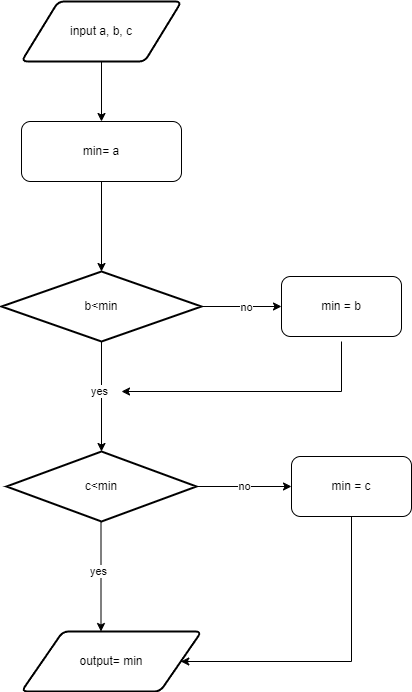

The diagram above was exported from draw.io. Its source (the exported page's mxGraphModel, read from the mxfile embedded in the PNG):
<mxGraphModel dx="1434" dy="780" grid="1" gridSize="10" guides="1" tooltips="1" connect="1" arrows="1" fold="1" page="1" pageScale="1" pageWidth="827" pageHeight="1169" math="0" shadow="0">
  <root>
    <mxCell id="0" />
    <mxCell id="1" parent="0" />
    <mxCell id="UJeIBpRdhFyGiaTFlSqc-6" value="" style="edgeStyle=orthogonalEdgeStyle;rounded=0;orthogonalLoop=1;jettySize=auto;html=1;" edge="1" parent="1" source="UJeIBpRdhFyGiaTFlSqc-1" target="UJeIBpRdhFyGiaTFlSqc-4">
      <mxGeometry relative="1" as="geometry" />
    </mxCell>
    <mxCell id="UJeIBpRdhFyGiaTFlSqc-1" value="min= a" style="rounded=1;whiteSpace=wrap;html=1;" vertex="1" parent="1">
      <mxGeometry x="360" y="240" width="160" height="60" as="geometry" />
    </mxCell>
    <mxCell id="UJeIBpRdhFyGiaTFlSqc-3" value="" style="edgeStyle=orthogonalEdgeStyle;rounded=0;orthogonalLoop=1;jettySize=auto;html=1;" edge="1" parent="1" source="UJeIBpRdhFyGiaTFlSqc-2" target="UJeIBpRdhFyGiaTFlSqc-1">
      <mxGeometry relative="1" as="geometry" />
    </mxCell>
    <mxCell id="UJeIBpRdhFyGiaTFlSqc-2" value="input a, b, c" style="shape=parallelogram;html=1;strokeWidth=2;perimeter=parallelogramPerimeter;whiteSpace=wrap;rounded=1;arcSize=12;size=0.23;" vertex="1" parent="1">
      <mxGeometry x="360" y="120" width="160" height="60" as="geometry" />
    </mxCell>
    <mxCell id="UJeIBpRdhFyGiaTFlSqc-7" value="" style="edgeStyle=orthogonalEdgeStyle;rounded=0;orthogonalLoop=1;jettySize=auto;html=1;" edge="1" parent="1" source="UJeIBpRdhFyGiaTFlSqc-4" target="UJeIBpRdhFyGiaTFlSqc-5">
      <mxGeometry relative="1" as="geometry" />
    </mxCell>
    <mxCell id="UJeIBpRdhFyGiaTFlSqc-11" value="yes" style="edgeLabel;html=1;align=center;verticalAlign=middle;resizable=0;points=[];" vertex="1" connectable="0" parent="UJeIBpRdhFyGiaTFlSqc-7">
      <mxGeometry x="-0.1111" y="-3" relative="1" as="geometry">
        <mxPoint as="offset" />
      </mxGeometry>
    </mxCell>
    <mxCell id="UJeIBpRdhFyGiaTFlSqc-9" value="" style="edgeStyle=orthogonalEdgeStyle;rounded=0;orthogonalLoop=1;jettySize=auto;html=1;" edge="1" parent="1" source="UJeIBpRdhFyGiaTFlSqc-4" target="UJeIBpRdhFyGiaTFlSqc-8">
      <mxGeometry relative="1" as="geometry" />
    </mxCell>
    <mxCell id="UJeIBpRdhFyGiaTFlSqc-10" value="no" style="edgeLabel;html=1;align=center;verticalAlign=middle;resizable=0;points=[];" vertex="1" connectable="0" parent="UJeIBpRdhFyGiaTFlSqc-9">
      <mxGeometry x="0.1" relative="1" as="geometry">
        <mxPoint as="offset" />
      </mxGeometry>
    </mxCell>
    <mxCell id="UJeIBpRdhFyGiaTFlSqc-4" value="b&amp;lt;min" style="strokeWidth=2;html=1;shape=mxgraph.flowchart.decision;whiteSpace=wrap;" vertex="1" parent="1">
      <mxGeometry x="340" y="390" width="200" height="70" as="geometry" />
    </mxCell>
    <mxCell id="UJeIBpRdhFyGiaTFlSqc-21" value="no" style="edgeStyle=orthogonalEdgeStyle;rounded=0;orthogonalLoop=1;jettySize=auto;html=1;" edge="1" parent="1" source="UJeIBpRdhFyGiaTFlSqc-5" target="UJeIBpRdhFyGiaTFlSqc-16">
      <mxGeometry relative="1" as="geometry" />
    </mxCell>
    <mxCell id="UJeIBpRdhFyGiaTFlSqc-5" value="c&amp;lt;min" style="strokeWidth=2;html=1;shape=mxgraph.flowchart.decision;whiteSpace=wrap;" vertex="1" parent="1">
      <mxGeometry x="345" y="570" width="190" height="70" as="geometry" />
    </mxCell>
    <mxCell id="UJeIBpRdhFyGiaTFlSqc-8" value="min = b" style="rounded=1;whiteSpace=wrap;html=1;" vertex="1" parent="1">
      <mxGeometry x="620" y="395" width="120" height="60" as="geometry" />
    </mxCell>
    <mxCell id="UJeIBpRdhFyGiaTFlSqc-14" value="" style="endArrow=classic;html=1;rounded=0;" edge="1" parent="1">
      <mxGeometry width="50" height="50" relative="1" as="geometry">
        <mxPoint x="680" y="460" as="sourcePoint" />
        <mxPoint x="460" y="510" as="targetPoint" />
        <Array as="points">
          <mxPoint x="680" y="510" />
        </Array>
      </mxGeometry>
    </mxCell>
    <mxCell id="UJeIBpRdhFyGiaTFlSqc-15" value="" style="endArrow=classic;html=1;rounded=0;exitX=0.5;exitY=1;exitDx=0;exitDy=0;" edge="1" parent="1" source="UJeIBpRdhFyGiaTFlSqc-16" target="UJeIBpRdhFyGiaTFlSqc-24">
      <mxGeometry width="50" height="50" relative="1" as="geometry">
        <mxPoint x="685" y="665" as="sourcePoint" />
        <mxPoint x="510" y="740" as="targetPoint" />
        <Array as="points">
          <mxPoint x="690" y="780" />
        </Array>
      </mxGeometry>
    </mxCell>
    <mxCell id="UJeIBpRdhFyGiaTFlSqc-16" value="min = c" style="rounded=1;whiteSpace=wrap;html=1;" vertex="1" parent="1">
      <mxGeometry x="630" y="575" width="120" height="60" as="geometry" />
    </mxCell>
    <mxCell id="UJeIBpRdhFyGiaTFlSqc-24" value="output= min" style="shape=parallelogram;html=1;strokeWidth=2;perimeter=parallelogramPerimeter;whiteSpace=wrap;rounded=1;arcSize=12;size=0.23;" vertex="1" parent="1">
      <mxGeometry x="360" y="750" width="180" height="60" as="geometry" />
    </mxCell>
    <mxCell id="UJeIBpRdhFyGiaTFlSqc-27" value="" style="edgeStyle=orthogonalEdgeStyle;rounded=0;orthogonalLoop=1;jettySize=auto;html=1;" edge="1" parent="1">
      <mxGeometry relative="1" as="geometry">
        <mxPoint x="439.5" y="640" as="sourcePoint" />
        <mxPoint x="439.5" y="750" as="targetPoint" />
      </mxGeometry>
    </mxCell>
    <mxCell id="UJeIBpRdhFyGiaTFlSqc-28" value="yes" style="edgeLabel;html=1;align=center;verticalAlign=middle;resizable=0;points=[];" vertex="1" connectable="0" parent="UJeIBpRdhFyGiaTFlSqc-27">
      <mxGeometry x="-0.1111" y="-3" relative="1" as="geometry">
        <mxPoint as="offset" />
      </mxGeometry>
    </mxCell>
  </root>
</mxGraphModel>